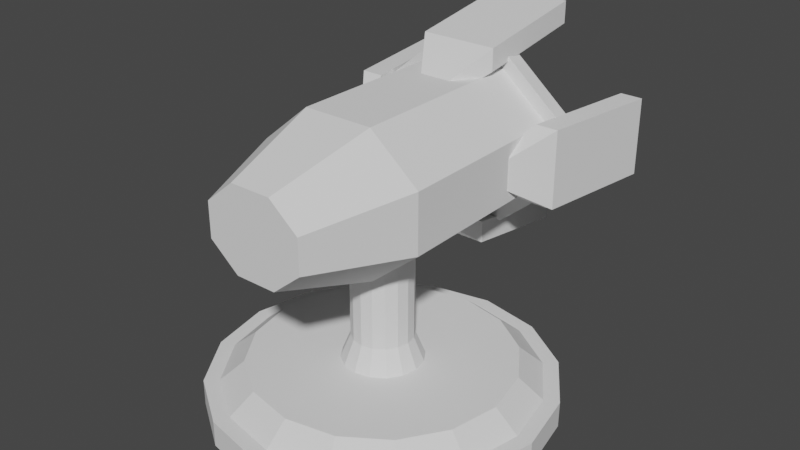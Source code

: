 # Source: ExplosionTurret.blend  (saved by Blender 2.82.7; exported with 4.5.12 LTS)
import bpy
from mathutils import Matrix  # noqa: F401  (used for matrix-valued properties, if any)

bpy.ops.wm.read_factory_settings(use_empty=True)
scene = bpy.context.scene
scene.name = 'Scene'

# ---- collections
col_collection = bpy.data.collections.new('Collection'); scene.collection.children.link(col_collection)

# ---- world
world_world = bpy.data.worlds.new('World'); scene.world = world_world
world_world.use_nodes = True; world_world.node_tree.nodes.clear()
_N = world_world.node_tree.nodes; _L = world_world.node_tree.links
n0 = _N.new('ShaderNodeOutputWorld'); n0.name = 'World Output'; n0.location = (300, 300)
n1 = _N.new('ShaderNodeBackground'); n1.name = 'Background'; n1.location = (10, 300)
n1.inputs[0].default_value = (0.05088, 0.05088, 0.05088, 1.0)
_L.new(n1.outputs[0], n0.inputs[0])
n0.is_active_output = True
world_world.color = (0.05088, 0.05088, 0.05088)
world_world.use_sun_shadow = False
world_world.sun_shadow_jitter_overblur = 0.0

# ---- meshes
me_cylinder = bpy.data.meshes.new('Cylinder')
me_cylinder.from_pydata([(-0.001036, 1.0, -0.002198), (0.0, 1.0, 1.0), (0.3816, 0.9239, -0.002198), (0.3827, 0.9239, 1.0), (0.7061, 0.7071, -0.002198), (0.7071, 0.7071, 1.0), (0.9228, 0.3827, -0.002198), (0.9239, 0.3827, 1.0), (0.999, -4.288e-08, -0.002198), (1.0, -4.371e-08, 1.0), (0.9228, -0.3827, -0.002198), (0.9239, -0.3827, 1.0), (0.7061, -0.7071, -0.002198), (0.7071, -0.7071, 1.0), (0.3816, -0.9239, -0.002198), (0.3827, -0.9239, 1.0), (-0.001036, -1.0, -0.002198), (1.51e-07, -1.0, 1.0), (-0.3837, -0.9239, -0.002198), (-0.3827, -0.9239, 1.0), (-0.7081, -0.7071, -0.002198), (-0.7071, -0.7071, 1.0), (-0.9249, -0.3827, -0.002198), (-0.9239, -0.3827, 1.0), (-1.001, 1.276e-08, -0.002198), (-1.0, 1.192e-08, 1.0), (-0.9249, 0.3827, -0.002198), (-0.9239, 0.3827, 1.0), (-0.7081, 0.7071, -0.002198), (-0.7071, 0.7071, 1.0), (-0.3837, 0.9239, -0.002198), (-0.3827, 0.9239, 1.0), (7.815e-09, 0.9095, 1.0), (0.348, 0.8403, 1.0), (0.6431, 0.6431, 1.0), (0.8403, 0.348, 1.0), (0.9095, -3.87e-08, 1.0), (0.8403, -0.348, 1.0), (0.6431, -0.6431, 1.0), (0.348, -0.8403, 1.0), (1.451e-07, -0.9095, 1.0), (-0.348, -0.8403, 1.0), (-0.6431, -0.6431, 1.0), (-0.8403, -0.348, 1.0), (-0.9095, 1.191e-08, 1.0), (-0.8403, 0.348, 1.0), (-0.6431, 0.6431, 1.0), (-0.348, 0.8403, 1.0), (1.834e-08, 0.7687, 1.757), (0.2942, 0.7101, 1.757), (0.5435, 0.5435, 1.757), (0.7101, 0.2942, 1.757), (0.7687, -3.27e-08, 1.757), (0.7101, -0.2942, 1.757), (0.5435, -0.5435, 1.757), (0.2942, -0.7101, 1.757), (1.344e-07, -0.7687, 1.757), (-0.2942, -0.7101, 1.757), (-0.5435, -0.5435, 1.757), (-0.7101, -0.2942, 1.757), (-0.7687, 1.006e-08, 1.757), (-0.7101, 0.2942, 1.757), (-0.5435, 0.5435, 1.757), (-0.2942, 0.7101, 1.757), (3.196e-08, 0.2376, 1.757), (0.09091, 0.2195, 1.757), (0.168, 0.168, 1.757), (0.2195, 0.09091, 1.757), (0.2376, -1.213e-08, 1.757), (0.2195, -0.09091, 1.757), (0.168, -0.168, 1.757), (0.09091, -0.2195, 1.757), (6.783e-08, -0.2376, 1.757), (-0.09091, -0.2195, 1.757), (-0.168, -0.168, 1.757), (-0.2195, -0.09091, 1.757), (-0.2376, 1.087e-09, 1.757), (-0.2195, 0.09091, 1.757), (-0.168, 0.168, 1.757), (-0.09091, 0.2195, 1.757), (4.238e-08, 0.1785, 2.695), (0.0683, 0.1649, 2.695), (0.1262, 0.1262, 2.695), (0.1649, 0.0683, 2.695), (0.1785, -8.748e-09, 2.695), (0.1649, -0.0683, 2.695), (0.1262, -0.1262, 2.695), (0.0683, -0.1649, 2.695), (6.933e-08, -0.1785, 2.695), (-0.0683, -0.1649, 2.695), (-0.1262, -0.1262, 2.695), (-0.1649, -0.0683, 2.695), (-0.1785, 1.181e-09, 2.695), (-0.1649, 0.0683, 2.695), (-0.1262, 0.1262, 2.695), (-0.0683, 0.1649, 2.695), (1.499e-08, 0.1785, 6.448), (0.0683, 0.1649, 6.448), (0.1262, 0.1262, 6.448), (0.1649, 0.0683, 6.448), (0.1785, -8.748e-09, 6.448), (0.1649, -0.0683, 6.448), (0.1262, -0.1262, 6.448), (0.0683, -0.1649, 6.448), (4.194e-08, -0.1785, 6.448), (-0.0683, -0.1649, 6.448), (-0.1262, -0.1262, 6.448), (-0.1649, -0.0683, 6.448), (-0.1785, 1.181e-09, 6.448), (-0.1649, 0.0683, 6.448), (-0.1262, 0.1262, 6.448), (-0.0683, 0.1649, 6.448), (-0.1262, 0.1262, 5.299), (-0.0683, 0.1649, 5.299), (0.0683, -0.1649, 5.299), (5.032e-08, -0.1785, 5.299), (2.337e-08, 0.1785, 5.299), (0.0683, 0.1649, 5.299), (-0.0683, -0.1649, 5.299), (0.1262, 0.1262, 5.299), (-0.1262, -0.1262, 5.299), (0.1649, 0.0683, 5.299), (-0.1649, -0.0683, 5.299), (0.1785, -8.748e-09, 5.299), (-0.1785, 1.181e-09, 5.299), (0.1649, -0.0683, 5.299), (-0.1649, 0.0683, 5.299), (0.1262, -0.1262, 5.299), (-0.0683, 0.1649, 4.963), (5.277e-08, -0.1785, 4.963), (0.0683, 0.1649, 4.963), (-0.0683, -0.1649, 4.963), (0.1262, 0.1262, 4.963), (-0.1262, -0.1262, 4.963), (0.1649, 0.0683, 4.963), (-0.1649, -0.0683, 4.963), (0.1785, -8.748e-09, 4.963), (-0.1785, 1.181e-09, 4.963), (0.1649, -0.0683, 4.963), (-0.1649, 0.0683, 4.963), (0.1262, -0.1262, 4.963), (-0.1262, 0.1262, 4.963), (0.0683, -0.1649, 4.963), (2.582e-08, 0.1785, 4.963)], [], [(0, 1, 3, 2), (2, 3, 5, 4), (4, 5, 7, 6), (6, 7, 9, 8), (8, 9, 11, 10), (10, 11, 13, 12), (12, 13, 15, 14), (14, 15, 17, 16), (16, 17, 19, 18), (18, 19, 21, 20), (20, 21, 23, 22), (22, 23, 25, 24), (24, 25, 27, 26), (26, 27, 29, 28), (23, 21, 42, 43), (28, 29, 31, 30), (30, 31, 1, 0), (0, 2, 4, 6, 8, 10, 12, 14, 16, 18, 20, 22, 24, 26, 28, 30), (47, 46, 62, 63), (1, 31, 47, 32), (9, 7, 35, 36), (19, 17, 40, 41), (29, 27, 45, 46), (5, 3, 33, 34), (15, 13, 38, 39), (25, 23, 43, 44), (11, 9, 36, 37), (21, 19, 41, 42), (31, 29, 46, 47), (7, 5, 34, 35), (17, 15, 39, 40), (27, 25, 44, 45), (3, 1, 32, 33), (13, 11, 37, 38), (53, 52, 68, 69), (40, 39, 55, 56), (33, 32, 48, 49), (32, 47, 63, 48), (41, 40, 56, 57), (34, 33, 49, 50), (42, 41, 57, 58), (35, 34, 50, 51), (43, 42, 58, 59), (36, 35, 51, 52), (44, 43, 59, 60), (37, 36, 52, 53), (45, 44, 60, 61), (38, 37, 53, 54), (46, 45, 61, 62), (39, 38, 54, 55), (74, 73, 89, 90), (61, 60, 76, 77), (54, 53, 69, 70), (62, 61, 77, 78), (55, 54, 70, 71), (63, 62, 78, 79), (56, 55, 71, 72), (49, 48, 64, 65), (48, 63, 79, 64), (57, 56, 72, 73), (50, 49, 65, 66), (58, 57, 73, 74), (51, 50, 66, 67), (59, 58, 74, 75), (52, 51, 67, 68), (60, 59, 75, 76), (113, 112, 110, 111), (67, 66, 82, 83), (75, 74, 90, 91), (68, 67, 83, 84), (76, 75, 91, 92), (69, 68, 84, 85), (77, 76, 92, 93), (70, 69, 85, 86), (78, 77, 93, 94), (71, 70, 86, 87), (79, 78, 94, 95), (72, 71, 87, 88), (65, 64, 80, 81), (64, 79, 95, 80), (73, 72, 88, 89), (66, 65, 81, 82), (97, 96, 111, 110, 109, 108, 107, 106, 105, 104, 103, 102, 101, 100, 99, 98), (115, 114, 103, 104), (117, 116, 96, 97), (116, 113, 111, 96), (118, 115, 104, 105), (119, 117, 97, 98), (120, 118, 105, 106), (121, 119, 98, 99), (122, 120, 106, 107), (123, 121, 99, 100), (124, 122, 107, 108), (125, 123, 100, 101), (126, 124, 108, 109), (127, 125, 101, 102), (112, 126, 109, 110), (114, 127, 102, 103), (142, 140, 127, 114), (141, 139, 126, 112), (140, 138, 125, 127), (139, 137, 124, 126), (138, 136, 123, 125), (137, 135, 122, 124), (136, 134, 121, 123), (135, 133, 120, 122), (134, 132, 119, 121), (133, 131, 118, 120), (132, 130, 117, 119), (131, 129, 115, 118), (143, 128, 113, 116), (130, 143, 116, 117), (129, 142, 114, 115), (128, 141, 112, 113), (95, 94, 141, 128), (88, 87, 142, 129), (81, 80, 143, 130), (80, 95, 128, 143), (89, 88, 129, 131), (82, 81, 130, 132), (90, 89, 131, 133), (83, 82, 132, 134), (91, 90, 133, 135), (84, 83, 134, 136), (92, 91, 135, 137), (85, 84, 136, 138), (93, 92, 137, 139), (86, 85, 138, 140), (94, 93, 139, 141), (87, 86, 140, 142)])
_uv = me_cylinder.uv_layers.new(name='UVMap')
_uv.uv.foreach_set('vector', [1.0, 0.5, 1.0, 1.0, 0.9375, 1.0, 0.9375, 0.5, 0.9375, 0.5, 0.9375, 1.0, 0.875, 1.0, 0.875, 0.5, 0.875, 0.5, 0.875, 1.0, 0.8125, 1.0, 0.8125, 0.5, 0.8125, 0.5, 0.8125, 1.0, 0.75, 1.0, 0.75, 0.5, 0.75, 0.5, 0.75, 1.0, 0.6875, 1.0, 0.6875, 0.5, 0.6875, 0.5, 0.6875, 1.0, 0.625, 1.0, 0.625, 0.5, 0.625, 0.5, 0.625, 1.0, 0.5625, 1.0, 0.5625, 0.5, 0.5625, 0.5, 0.5625, 1.0, 0.5, 1.0, 0.5, 0.5, 0.5, 0.5, 0.5, 1.0, 0.4375, 1.0, 0.4375, 0.5, 0.4375, 0.5, 0.4375, 1.0, 0.375, 1.0, 0.375, 0.5, 0.375, 0.5, 0.375, 1.0, 0.3125, 1.0, 0.3125, 0.5, 0.3125, 0.5, 0.3125, 1.0, 0.25, 1.0, 0.25, 0.5, 0.25, 0.5, 0.25, 1.0, 0.1875, 1.0, 0.1875, 0.5, 0.1875, 0.5, 0.1875, 1.0, 0.125, 1.0, 0.125, 0.5, 0.3125, 1.0, 0.375, 1.0, 0.375, 1.0, 0.3125, 1.0, 0.125, 0.5, 0.125, 1.0, 0.0625, 1.0, 0.0625, 0.5, 0.0625, 0.5, 0.0625, 1.0, 0.0, 1.0, 0.0, 0.5, 0.75, 0.49, 0.8418, 0.4717, 0.9197, 0.4197, 0.9717, 0.3418, 0.99, 0.25, 0.9717, 0.1582, 0.9197, 0.08029, 0.8418, 0.02827, 0.75, 0.01, 0.6582, 0.02827, 0.5803, 0.08029, 0.5283, 0.1582, 0.51, 0.25, 0.5283, 0.3418, 0.5803, 0.4197, 0.6582, 0.4717, 0.0625, 1.0, 0.125, 1.0, 0.125, 1.0, 0.0625, 1.0, 0.0, 1.0, 0.0625, 1.0, 0.0625, 1.0, 0.0, 1.0, 0.75, 1.0, 0.8125, 1.0, 0.8125, 1.0, 0.75, 1.0, 0.4375, 1.0, 0.5, 1.0, 0.5, 1.0, 0.4375, 1.0, 0.125, 1.0, 0.1875, 1.0, 0.1875, 1.0, 0.125, 1.0, 0.875, 1.0, 0.9375, 1.0, 0.9375, 1.0, 0.875, 1.0, 0.5625, 1.0, 0.625, 1.0, 0.625, 1.0, 0.5625, 1.0, 0.25, 1.0, 0.3125, 1.0, 0.3125, 1.0, 0.25, 1.0, 0.6875, 1.0, 0.75, 1.0, 0.75, 1.0, 0.6875, 1.0, 0.375, 1.0, 0.4375, 1.0, 0.4375, 1.0, 0.375, 1.0, 0.0625, 1.0, 0.125, 1.0, 0.125, 1.0, 0.0625, 1.0, 0.8125, 1.0, 0.875, 1.0, 0.875, 1.0, 0.8125, 1.0, 0.5, 1.0, 0.5625, 1.0, 0.5625, 1.0, 0.5, 1.0, 0.1875, 1.0, 0.25, 1.0, 0.25, 1.0, 0.1875, 1.0, 0.9375, 1.0, 1.0, 1.0, 1.0, 1.0, 0.9375, 1.0, 0.625, 1.0, 0.6875, 1.0, 0.6875, 1.0, 0.625, 1.0, 0.6875, 1.0, 0.75, 1.0, 0.75, 1.0, 0.6875, 1.0, 0.5, 1.0, 0.5625, 1.0, 0.5625, 1.0, 0.5, 1.0, 0.9375, 1.0, 1.0, 1.0, 1.0, 1.0, 0.9375, 1.0, 0.0, 1.0, 0.0625, 1.0, 0.0625, 1.0, 0.0, 1.0, 0.4375, 1.0, 0.5, 1.0, 0.5, 1.0, 0.4375, 1.0, 0.875, 1.0, 0.9375, 1.0, 0.9375, 1.0, 0.875, 1.0, 0.375, 1.0, 0.4375, 1.0, 0.4375, 1.0, 0.375, 1.0, 0.8125, 1.0, 0.875, 1.0, 0.875, 1.0, 0.8125, 1.0, 0.3125, 1.0, 0.375, 1.0, 0.375, 1.0, 0.3125, 1.0, 0.75, 1.0, 0.8125, 1.0, 0.8125, 1.0, 0.75, 1.0, 0.25, 1.0, 0.3125, 1.0, 0.3125, 1.0, 0.25, 1.0, 0.6875, 1.0, 0.75, 1.0, 0.75, 1.0, 0.6875, 1.0, 0.1875, 1.0, 0.25, 1.0, 0.25, 1.0, 0.1875, 1.0, 0.625, 1.0, 0.6875, 1.0, 0.6875, 1.0, 0.625, 1.0, 0.125, 1.0, 0.1875, 1.0, 0.1875, 1.0, 0.125, 1.0, 0.5625, 1.0, 0.625, 1.0, 0.625, 1.0, 0.5625, 1.0, 0.375, 1.0, 0.4375, 1.0, 0.4375, 1.0, 0.375, 1.0, 0.1875, 1.0, 0.25, 1.0, 0.25, 1.0, 0.1875, 1.0, 0.625, 1.0, 0.6875, 1.0, 0.6875, 1.0, 0.625, 1.0, 0.125, 1.0, 0.1875, 1.0, 0.1875, 1.0, 0.125, 1.0, 0.5625, 1.0, 0.625, 1.0, 0.625, 1.0, 0.5625, 1.0, 0.0625, 1.0, 0.125, 1.0, 0.125, 1.0, 0.0625, 1.0, 0.5, 1.0, 0.5625, 1.0, 0.5625, 1.0, 0.5, 1.0, 0.9375, 1.0, 1.0, 1.0, 1.0, 1.0, 0.9375, 1.0, 0.0, 1.0, 0.0625, 1.0, 0.0625, 1.0, 0.0, 1.0, 0.4375, 1.0, 0.5, 1.0, 0.5, 1.0, 0.4375, 1.0, 0.875, 1.0, 0.9375, 1.0, 0.9375, 1.0, 0.875, 1.0, 0.375, 1.0, 0.4375, 1.0, 0.4375, 1.0, 0.375, 1.0, 0.8125, 1.0, 0.875, 1.0, 0.875, 1.0, 0.8125, 1.0, 0.3125, 1.0, 0.375, 1.0, 0.375, 1.0, 0.3125, 1.0, 0.75, 1.0, 0.8125, 1.0, 0.8125, 1.0, 0.75, 1.0, 0.25, 1.0, 0.3125, 1.0, 0.3125, 1.0, 0.25, 1.0, 0.0625, 1.0, 0.125, 1.0, 0.125, 1.0, 0.0625, 1.0, 0.8125, 1.0, 0.875, 1.0, 0.875, 1.0, 0.8125, 1.0, 0.3125, 1.0, 0.375, 1.0, 0.375, 1.0, 0.3125, 1.0, 0.75, 1.0, 0.8125, 1.0, 0.8125, 1.0, 0.75, 1.0, 0.25, 1.0, 0.3125, 1.0, 0.3125, 1.0, 0.25, 1.0, 0.6875, 1.0, 0.75, 1.0, 0.75, 1.0, 0.6875, 1.0, 0.1875, 1.0, 0.25, 1.0, 0.25, 1.0, 0.1875, 1.0, 0.625, 1.0, 0.6875, 1.0, 0.6875, 1.0, 0.625, 1.0, 0.125, 1.0, 0.1875, 1.0, 0.1875, 1.0, 0.125, 1.0, 0.5625, 1.0, 0.625, 1.0, 0.625, 1.0, 0.5625, 1.0, 0.0625, 1.0, 0.125, 1.0, 0.125, 1.0, 0.0625, 1.0, 0.5, 1.0, 0.5625, 1.0, 0.5625, 1.0, 0.5, 1.0, 0.9375, 1.0, 1.0, 1.0, 1.0, 1.0, 0.9375, 1.0, 0.0, 1.0, 0.0625, 1.0, 0.0625, 1.0, 0.0, 1.0, 0.4375, 1.0, 0.5, 1.0, 0.5, 1.0, 0.4375, 1.0, 0.875, 1.0, 0.9375, 1.0, 0.9375, 1.0, 0.875, 1.0, 0.3418, 0.4717, 0.25, 0.49, 0.1582, 0.4717, 0.08029, 0.4197, 0.02827, 0.3418, 0.01, 0.25, 0.02827, 0.1582, 0.08029, 0.08029, 0.1582, 0.02827, 0.25, 0.01, 0.3418, 0.02827, 0.4197, 0.08029, 0.4717, 0.1582, 0.49, 0.25, 0.4717, 0.3418, 0.4197, 0.4197, 0.5, 1.0, 0.5625, 1.0, 0.5625, 1.0, 0.5, 1.0, 0.9375, 1.0, 1.0, 1.0, 1.0, 1.0, 0.9375, 1.0, 0.0, 1.0, 0.0625, 1.0, 0.0625, 1.0, 0.0, 1.0, 0.4375, 1.0, 0.5, 1.0, 0.5, 1.0, 0.4375, 1.0, 0.875, 1.0, 0.9375, 1.0, 0.9375, 1.0, 0.875, 1.0, 0.375, 1.0, 0.4375, 1.0, 0.4375, 1.0, 0.375, 1.0, 0.8125, 1.0, 0.875, 1.0, 0.875, 1.0, 0.8125, 1.0, 0.3125, 1.0, 0.375, 1.0, 0.375, 1.0, 0.3125, 1.0, 0.75, 1.0, 0.8125, 1.0, 0.8125, 1.0, 0.75, 1.0, 0.25, 1.0, 0.3125, 1.0, 0.3125, 1.0, 0.25, 1.0, 0.6875, 1.0, 0.75, 1.0, 0.75, 1.0, 0.6875, 1.0, 0.1875, 1.0, 0.25, 1.0, 0.25, 1.0, 0.1875, 1.0, 0.625, 1.0, 0.6875, 1.0, 0.6875, 1.0, 0.625, 1.0, 0.125, 1.0, 0.1875, 1.0, 0.1875, 1.0, 0.125, 1.0, 0.5625, 1.0, 0.625, 1.0, 0.625, 1.0, 0.5625, 1.0, 0.5625, 1.0, 0.625, 1.0, 0.625, 1.0, 0.5625, 1.0, 0.125, 1.0, 0.1875, 1.0, 0.1875, 1.0, 0.125, 1.0, 0.625, 1.0, 0.6875, 1.0, 0.6875, 1.0, 0.625, 1.0, 0.1875, 1.0, 0.25, 1.0, 0.25, 1.0, 0.1875, 1.0, 0.6875, 1.0, 0.75, 1.0, 0.75, 1.0, 0.6875, 1.0, 0.25, 1.0, 0.3125, 1.0, 0.3125, 1.0, 0.25, 1.0, 0.75, 1.0, 0.8125, 1.0, 0.8125, 1.0, 0.75, 1.0, 0.3125, 1.0, 0.375, 1.0, 0.375, 1.0, 0.3125, 1.0, 0.8125, 1.0, 0.875, 1.0, 0.875, 1.0, 0.8125, 1.0, 0.375, 1.0, 0.4375, 1.0, 0.4375, 1.0, 0.375, 1.0, 0.875, 1.0, 0.9375, 1.0, 0.9375, 1.0, 0.875, 1.0, 0.4375, 1.0, 0.5, 1.0, 0.5, 1.0, 0.4375, 1.0, 0.0, 1.0, 0.0625, 1.0, 0.0625, 1.0, 0.0, 1.0, 0.9375, 1.0, 1.0, 1.0, 1.0, 1.0, 0.9375, 1.0, 0.5, 1.0, 0.5625, 1.0, 0.5625, 1.0, 0.5, 1.0, 0.0625, 1.0, 0.125, 1.0, 0.125, 1.0, 0.0625, 1.0, 0.0625, 1.0, 0.125, 1.0, 0.125, 1.0, 0.0625, 1.0, 0.5, 1.0, 0.5625, 1.0, 0.5625, 1.0, 0.5, 1.0, 0.9375, 1.0, 1.0, 1.0, 1.0, 1.0, 0.9375, 1.0, 0.0, 1.0, 0.0625, 1.0, 0.0625, 1.0, 0.0, 1.0, 0.4375, 1.0, 0.5, 1.0, 0.5, 1.0, 0.4375, 1.0, 0.875, 1.0, 0.9375, 1.0, 0.9375, 1.0, 0.875, 1.0, 0.375, 1.0, 0.4375, 1.0, 0.4375, 1.0, 0.375, 1.0, 0.8125, 1.0, 0.875, 1.0, 0.875, 1.0, 0.8125, 1.0, 0.3125, 1.0, 0.375, 1.0, 0.375, 1.0, 0.3125, 1.0, 0.75, 1.0, 0.8125, 1.0, 0.8125, 1.0, 0.75, 1.0, 0.25, 1.0, 0.3125, 1.0, 0.3125, 1.0, 0.25, 1.0, 0.6875, 1.0, 0.75, 1.0, 0.75, 1.0, 0.6875, 1.0, 0.1875, 1.0, 0.25, 1.0, 0.25, 1.0, 0.1875, 1.0, 0.625, 1.0, 0.6875, 1.0, 0.6875, 1.0, 0.625, 1.0, 0.125, 1.0, 0.1875, 1.0, 0.1875, 1.0, 0.125, 1.0, 0.5625, 1.0, 0.625, 1.0, 0.625, 1.0, 0.5625, 1.0])
me_cylinder.use_remesh_fix_poles = True
me_cylinder.use_remesh_preserve_attributes = False
me_cylinder.use_mirror_vertex_groups = False
me_cylinder.update()
me_cylinder_001 = bpy.data.meshes.new('Cylinder.001')
me_cylinder_001.from_pydata([(0.2081, 0.2689, -1.144), (0.2104, 0.267, 0.4826), (0.5015, 0.02575, -1.144), (0.5071, 0.02111, 0.4826), (-0.2069, 0.2689, -1.144), (-0.2092, 0.267, 0.4826), (-0.5003, 0.02575, -1.144), (-0.5059, 0.02111, 0.4826), (0.2081, -0.5612, -1.144), (0.2104, -0.5724, 0.4826), (0.5015, -0.3181, -1.144), (0.5071, -0.3266, 0.4826), (-0.2069, -0.5612, -1.144), (-0.2092, -0.5724, 0.4826), (-0.5003, -0.3181, -1.144), (-0.5059, -0.3266, 0.4826), (0.1235, 0.09304, 1.372), (0.2972, -0.05093, 1.372), (-0.1222, 0.09304, 1.372), (-0.296, -0.05093, 1.372), (0.1235, -0.3985, 1.372), (0.2972, -0.2545, 1.372), (-0.1222, -0.3985, 1.372), (-0.296, -0.2545, 1.372), (0.2364, 0.3475, -1.144), (0.5771, 0.06129, -1.144), (-0.2352, 0.3475, -1.144), (-0.5759, 0.06129, -1.144), (0.2364, -0.6398, -1.144), (0.5771, -0.3536, -1.144), (-0.2352, -0.6398, -1.144), (-0.5759, -0.3536, -1.144), (0.2299, 0.3294, -1.313), (0.5607, 0.05356, -1.312), (-0.2287, 0.3294, -1.313), (-0.5594, 0.05356, -1.312), (0.2299, -0.6217, -1.313), (0.5607, -0.3459, -1.312), (-0.2287, -0.6217, -1.313), (-0.5594, -0.3459, -1.312)], [], [(0, 1, 3, 2), (4, 6, 7, 5), (2, 3, 11, 10), (8, 10, 11, 9), (11, 21, 20, 9), (8, 9, 13, 12), (6, 14, 15, 7), (12, 13, 15, 14), (0, 4, 5, 1), (9, 20, 22, 13), (15, 23, 19, 7), (7, 19, 18, 5), (1, 16, 17, 3), (3, 17, 21, 11), (13, 22, 23, 15), (5, 18, 16, 1), (16, 18, 19, 23, 22, 20, 21, 17), (0, 2, 25, 24), (8, 12, 30, 28), (6, 4, 26, 27), (2, 10, 29, 25), (10, 8, 28, 29), (4, 0, 24, 26), (14, 6, 27, 31), (12, 14, 31, 30), (30, 31, 39, 38), (32, 33, 37, 36, 38, 39, 35, 34), (31, 27, 35, 39), (26, 24, 32, 34), (29, 28, 36, 37), (25, 29, 37, 33), (27, 26, 34, 35), (28, 30, 38, 36), (24, 25, 33, 32)])
_uv = me_cylinder_001.uv_layers.new(name='UVMap')
_uv.uv.foreach_set('vector', [0.0, 0.0, 0.0, 0.0, 0.0, 0.0, 0.0, 0.0, 0.0, 0.0, 0.0, 0.0, 0.0, 0.0, 0.0, 0.0, 0.0, 0.0, 0.0, 0.0, 0.0, 0.0, 0.0, 0.0, 0.0, 0.0, 0.0, 0.0, 0.0, 0.0, 0.0, 0.0, 0.0, 0.0, 0.0, 0.0, 0.0, 0.0, 0.0, 0.0, 0.0, 0.0, 0.0, 0.0, 0.0, 0.0, 0.0, 0.0, 0.0, 0.0, 0.0, 0.0, 0.0, 0.0, 0.0, 0.0, 0.0, 0.0, 0.0, 0.0, 0.0, 0.0, 0.0, 0.0, 0.0, 0.0, 0.0, 0.0, 0.0, 0.0, 0.0, 0.0, 0.0, 0.0, 0.0, 0.0, 0.0, 0.0, 0.0, 0.0, 0.0, 0.0, 0.0, 0.0, 0.0, 0.0, 0.0, 0.0, 0.0, 0.0, 0.0, 0.0, 0.0, 0.0, 0.0, 0.0, 0.0, 0.0, 0.0, 0.0, 0.0, 0.0, 0.0, 0.0, 0.0, 0.0, 0.0, 0.0, 0.0, 0.0, 0.0, 0.0, 0.0, 0.0, 0.0, 0.0, 0.0, 0.0, 0.0, 0.0, 0.0, 0.0, 0.0, 0.0, 0.0, 0.0, 0.0, 0.0, 0.0, 0.0, 0.0, 0.0, 0.0, 0.0, 0.0, 0.0, 0.0, 0.0, 0.0, 0.0, 0.0, 0.0, 0.0, 0.0, 0.0, 0.0, 0.0, 0.0, 0.0, 0.0, 0.0, 0.0, 0.0, 0.0, 0.0, 0.0, 0.0, 0.0, 0.0, 0.0, 0.0, 0.0, 0.0, 0.0, 0.0, 0.0, 0.0, 0.0, 0.0, 0.0, 0.0, 0.0, 0.0, 0.0, 0.0, 0.0, 0.0, 0.0, 0.0, 0.0, 0.0, 0.0, 0.0, 0.0, 0.0, 0.0, 0.0, 0.0, 0.0, 0.0, 0.0, 0.0, 0.0, 0.0, 0.0, 0.0, 0.0, 0.0, 0.0, 0.0, 0.0, 0.0, 0.0, 0.0, 0.0, 0.0, 0.0, 0.0, 0.0, 0.0, 0.0, 0.0, 0.0, 0.0, 0.0, 0.0, 0.0, 0.0, 0.0, 0.0, 0.0, 0.0, 0.0, 0.0, 0.0, 0.0, 0.0, 0.0, 0.0, 0.0, 0.0, 0.0, 0.0, 0.0, 0.0, 0.0, 0.0, 0.0, 0.0, 0.0, 0.0, 0.0, 0.0, 0.0, 0.0, 0.0, 0.0, 0.0, 0.0, 0.0, 0.0, 0.0, 0.0, 0.0, 0.0, 0.0, 0.0, 0.0, 0.0, 0.0, 0.0, 0.0, 0.0, 0.0, 0.0, 0.0, 0.0, 0.0, 0.0, 0.0, 0.0, 0.0, 0.0, 0.0, 0.0, 0.0, 0.0, 0.0, 0.0, 0.0, 0.0, 0.0, 0.0, 0.0, 0.0, 0.0, 0.0, 0.0])
me_cylinder_001.use_remesh_fix_poles = True
me_cylinder_001.use_remesh_preserve_attributes = False
me_cylinder_001.use_mirror_vertex_groups = False
me_cylinder_001.update()
me_cube_001 = bpy.data.meshes.new('Cube.001')
me_cube_001.from_pydata([(-0.3826, -0.3252, -0.403), (-0.3826, -0.3252, 0.403), (-0.1973, 0.9008, -0.403), (-0.1973, 0.9008, 0.403), (-0.1513, -0.3252, -0.403), (-0.1513, -0.3252, 0.403), (0.03405, 0.9008, -0.403), (0.03405, 0.9008, 0.403), (-0.5972, -0.6745, -0.1676), (-0.5972, -0.6745, 0.1676), (-0.4253, -0.6745, -0.1676), (-0.4253, -0.6745, 0.1676), (-2.274, -0.3252, 0.4531), (-2.274, -0.3252, -0.3529), (-2.459, 0.9008, 0.4531), (-2.459, 0.9008, -0.3529), (-2.505, -0.3252, 0.4531), (-2.505, -0.3252, -0.3529), (-2.69, 0.9008, 0.4531), (-2.69, 0.9008, -0.3529), (-2.059, -0.6745, 0.2177), (-2.059, -0.6745, -0.1174), (-2.231, -0.6745, 0.2177), (-2.231, -0.6745, -0.1174), (-0.9001, -0.3252, 0.7942), (-1.706, -0.3252, 0.7942), (-0.9001, 0.9008, 0.9795), (-1.706, 0.9008, 0.9795), (-0.9001, -0.3252, 1.026), (-1.706, -0.3252, 1.026), (-0.9001, 0.9008, 1.211), (-1.706, 0.9008, 1.211), (-1.136, -0.6745, 0.5797), (-1.471, -0.6745, 0.5797), (-1.136, -0.6745, 0.7516), (-1.471, -0.6745, 0.7516), (-1.756, -0.3252, -0.7902), (-0.9502, -0.3252, -0.7902), (-1.756, 0.9008, -0.9755), (-0.9502, 0.9008, -0.9755), (-1.756, -0.3252, -1.022), (-0.9502, -0.3252, -1.022), (-1.756, 0.9008, -1.207), (-0.9502, 0.9008, -1.207), (-1.521, -0.6745, -0.5756), (-1.186, -0.6745, -0.5756), (-1.521, -0.6745, -0.7475), (-1.186, -0.6745, -0.7475)], [], [(0, 1, 3, 2), (2, 3, 7, 6), (6, 7, 5, 4), (1, 0, 8, 9), (2, 6, 4, 0), (7, 3, 1, 5), (10, 11, 9, 8), (0, 4, 10, 8), (5, 1, 9, 11), (4, 5, 11, 10), (12, 13, 15, 14), (14, 15, 19, 18), (18, 19, 17, 16), (13, 12, 20, 21), (14, 18, 16, 12), (19, 15, 13, 17), (22, 23, 21, 20), (12, 16, 22, 20), (17, 13, 21, 23), (16, 17, 23, 22), (24, 25, 27, 26), (26, 27, 31, 30), (30, 31, 29, 28), (25, 24, 32, 33), (26, 30, 28, 24), (31, 27, 25, 29), (34, 35, 33, 32), (24, 28, 34, 32), (29, 25, 33, 35), (28, 29, 35, 34), (36, 37, 39, 38), (38, 39, 43, 42), (42, 43, 41, 40), (37, 36, 44, 45), (38, 42, 40, 36), (43, 39, 37, 41), (46, 47, 45, 44), (36, 40, 46, 44), (41, 37, 45, 47), (40, 41, 47, 46)])
_uv = me_cube_001.uv_layers.new(name='UVMap')
_uv.uv.foreach_set('vector', [0.375, 0.0, 0.625, 0.0, 0.625, 0.25, 0.375, 0.25, 0.375, 0.25, 0.625, 0.25, 0.625, 0.5, 0.375, 0.5, 0.375, 0.5, 0.625, 0.5, 0.625, 0.75, 0.375, 0.75, 0.625, 0.0, 0.375, 0.0, 0.375, 0.0, 0.625, 0.0, 0.125, 0.5, 0.375, 0.5, 0.375, 0.75, 0.125, 0.75, 0.625, 0.5, 0.875, 0.5, 0.875, 0.75, 0.625, 0.75, 0.375, 0.75, 0.625, 0.75, 0.625, 1.0, 0.375, 1.0, 0.125, 0.75, 0.375, 0.75, 0.375, 0.75, 0.125, 0.75, 0.625, 0.75, 0.875, 0.75, 0.875, 0.75, 0.625, 0.75, 0.375, 0.75, 0.625, 0.75, 0.625, 0.75, 0.375, 0.75, 0.375, 0.0, 0.625, 0.0, 0.625, 0.25, 0.375, 0.25, 0.375, 0.25, 0.625, 0.25, 0.625, 0.5, 0.375, 0.5, 0.375, 0.5, 0.625, 0.5, 0.625, 0.75, 0.375, 0.75, 0.625, 0.0, 0.375, 0.0, 0.375, 0.0, 0.625, 0.0, 0.125, 0.5, 0.375, 0.5, 0.375, 0.75, 0.125, 0.75, 0.625, 0.5, 0.875, 0.5, 0.875, 0.75, 0.625, 0.75, 0.375, 0.75, 0.625, 0.75, 0.625, 1.0, 0.375, 1.0, 0.125, 0.75, 0.375, 0.75, 0.375, 0.75, 0.125, 0.75, 0.625, 0.75, 0.875, 0.75, 0.875, 0.75, 0.625, 0.75, 0.375, 0.75, 0.625, 0.75, 0.625, 0.75, 0.375, 0.75, 0.375, 0.0, 0.625, 0.0, 0.625, 0.25, 0.375, 0.25, 0.375, 0.25, 0.625, 0.25, 0.625, 0.5, 0.375, 0.5, 0.375, 0.5, 0.625, 0.5, 0.625, 0.75, 0.375, 0.75, 0.625, 0.0, 0.375, 0.0, 0.375, 0.0, 0.625, 0.0, 0.125, 0.5, 0.375, 0.5, 0.375, 0.75, 0.125, 0.75, 0.625, 0.5, 0.875, 0.5, 0.875, 0.75, 0.625, 0.75, 0.375, 0.75, 0.625, 0.75, 0.625, 1.0, 0.375, 1.0, 0.125, 0.75, 0.375, 0.75, 0.375, 0.75, 0.125, 0.75, 0.625, 0.75, 0.875, 0.75, 0.875, 0.75, 0.625, 0.75, 0.375, 0.75, 0.625, 0.75, 0.625, 0.75, 0.375, 0.75, 0.375, 0.0, 0.625, 0.0, 0.625, 0.25, 0.375, 0.25, 0.375, 0.25, 0.625, 0.25, 0.625, 0.5, 0.375, 0.5, 0.375, 0.5, 0.625, 0.5, 0.625, 0.75, 0.375, 0.75, 0.625, 0.0, 0.375, 0.0, 0.375, 0.0, 0.625, 0.0, 0.125, 0.5, 0.375, 0.5, 0.375, 0.75, 0.125, 0.75, 0.625, 0.5, 0.875, 0.5, 0.875, 0.75, 0.625, 0.75, 0.375, 0.75, 0.625, 0.75, 0.625, 1.0, 0.375, 1.0, 0.125, 0.75, 0.375, 0.75, 0.375, 0.75, 0.125, 0.75, 0.625, 0.75, 0.875, 0.75, 0.875, 0.75, 0.625, 0.75, 0.375, 0.75, 0.625, 0.75, 0.625, 0.75, 0.375, 0.75])
me_cube_001.use_remesh_fix_poles = True
me_cube_001.use_remesh_preserve_attributes = False
me_cube_001.use_mirror_vertex_groups = False
me_cube_001.update()

# ---- objects
ob_base = bpy.data.objects.new('Base', me_cylinder)
ob_head = bpy.data.objects.new('Head', me_cylinder_001)
ob_sides = bpy.data.objects.new('Sides', me_cube_001)

# ---- transforms, parenting, visibility, modifiers, constraints
ob_base.location = (0.0, -0.0001227, 0.0)
ob_base.scale = (0.7941, 0.7941, 0.1227)
ob_base.lineart.crease_threshold = 0.0
ob_head.location = (-0.0004114, -0.0001961, 1.205)
ob_head.rotation_euler = (1.571, -0.0, 0.0)
ob_head.scale = (0.7815, 0.7815, 0.5235)
ob_head.lineart.crease_threshold = 0.0
ob_sides.location = (0.5855, 0.6301, 1.084)
ob_sides.scale = (0.442, 0.442, 0.442)
ob_sides.lineart.crease_threshold = 0.0

# ---- collection membership
col_collection.objects.link(ob_base)
col_collection.objects.link(ob_head)
col_collection.objects.link(ob_sides)

# ---- scene / render settings (as saved in the file)
scene.frame_start = 1; scene.frame_end = 250; scene.frame_set(1)
scene.render.engine = 'BLENDER_EEVEE_NEXT'
scene.cycles.use_denoising = False
scene.cycles.samples = 128
scene.cycles.sampling_pattern = 'TABULATED_SOBOL'
scene.cycles.use_adaptive_sampling = False
scene.cycles.use_light_tree = False
scene.view_settings.view_transform = 'Filmic'
bpy.context.view_layer.update()

# ---- added for rendering (the .blend has no active camera and no usable light): camera, sun
cam_auto = bpy.data.cameras.new('AutoCamera')
cam_auto.lens = 50.0
cam_auto.sensor_width = 36.0
cam_auto.clip_end = 1000.0
ob_auto_camera = bpy.data.objects.new('AutoCamera', cam_auto)
scene.collection.objects.link(ob_auto_camera)
ob_auto_camera.location = (2.69235, -3.11425, 2.96388)
ob_auto_camera.rotation_euler = (1.09748, -7.21219e-08, 0.694738)
scene.camera = ob_auto_camera
light_auto_sun = bpy.data.lights.new('AutoSun', 'SUN')
light_auto_sun.energy = 3.0
light_auto_sun.angle = 0.0523599
ob_auto_sun = bpy.data.objects.new('AutoSun', light_auto_sun)
scene.collection.objects.link(ob_auto_sun)
ob_auto_sun.rotation_euler = (0.872665, 0.174533, 0.523599)
bpy.context.view_layer.update()
